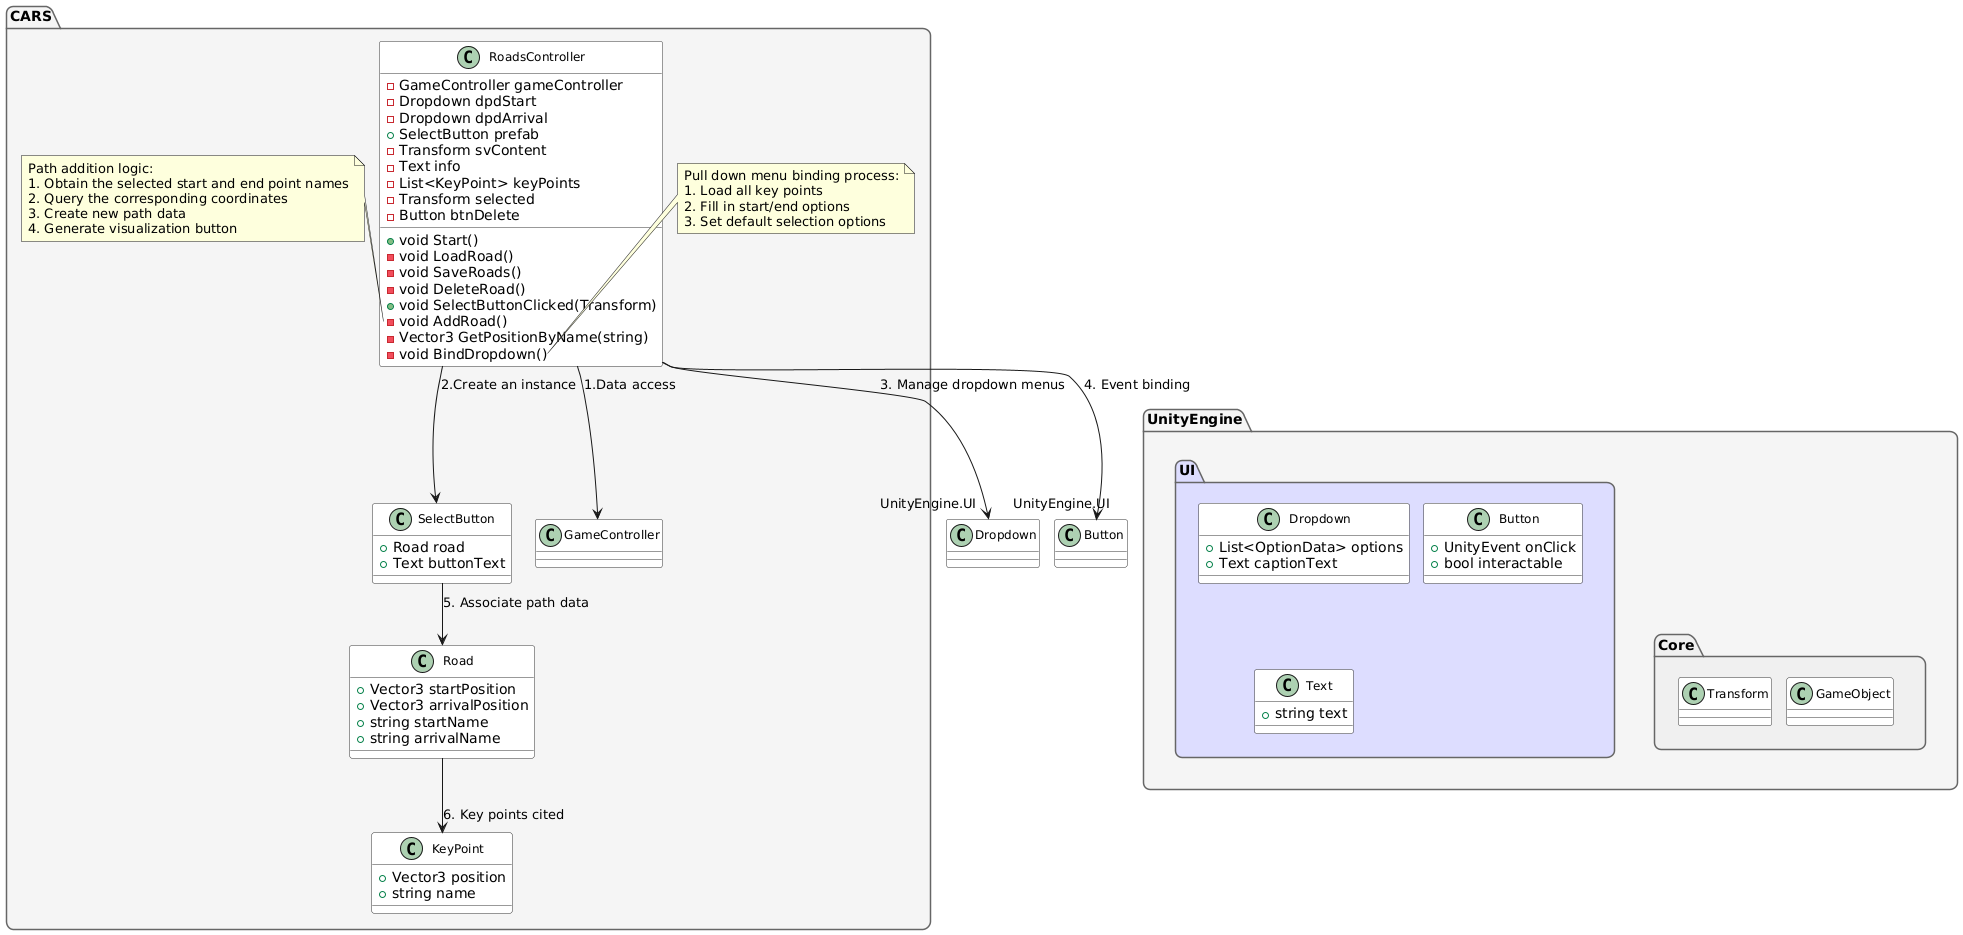

The diagram above was rendered by PlantUML. Its source (embedded in the PNG):
@startuml
!pragma useVerticalIf on
!pragma strict
top to bottom direction

' 核心控制器层（顶部）
namespace CARS {
class RoadsController {
  - GameController gameController
  - Dropdown dpdStart
  - Dropdown dpdArrival
  + SelectButton prefab
  - Transform svContent
  - Text info
  - List<KeyPoint> keyPoints
  - Transform selected
  - Button btnDelete

  + void Start()
  - void LoadRoad()
  - void SaveRoads()
  - void DeleteRoad()
  + void SelectButtonClicked(Transform)
  - void AddRoad()
  - Vector3 GetPositionByName(string)
  - void BindDropdown()
}

class SelectButton {
  + Road road
  + Text buttonText
}

class Road {
  + Vector3 startPosition
  + Vector3 arrivalPosition
  + string startName
  + string arrivalName
}

class KeyPoint {
  + Vector3 position
  + string name
}
}

' 垂直排列技术栈
package "UnityEngine.UI" #DDDDFF {
  class Dropdown {
    + List<OptionData> options
    + Text captionText
  }
  class Button {
    + UnityEvent onClick
    + bool interactable
  }
  class Text {
    + string text
  }
}

package "UnityEngine.Core" #F0F0F0 {
  class Transform
  class GameObject
}

' 数据流动关系
CARS.RoadsController --> CARS.GameController : 1.Data access
CARS.RoadsController --> CARS.SelectButton : 2.Create an instance
CARS.RoadsController --> "UnityEngine.UI".Dropdown : 3. Manage dropdown menus
CARS.RoadsController --> "UnityEngine.UI".Button : 4. Event binding

CARS.SelectButton --> CARS.Road : 5. Associate path data
CARS.Road --> CARS.KeyPoint : 6. Key points cited

' 布局优化
CARS.RoadsController -[hidden]down-> "UnityEngine.UI"
"UnityEngine.UI" -[hidden]down-> "UnityEngine.Core"

note right of CARS.RoadsController::BindDropdown
Pull down menu binding process:
1. Load all key points
2. Fill in start/end options
3. Set default selection options
end note

note left of CARS.RoadsController::AddRoad
Path addition logic:
1. Obtain the selected start and end point names
2. Query the corresponding coordinates
3. Create new path data
4. Generate visualization button
end note

skinparam package<<CARS>> {
  BackgroundColor #DDFFDD
  BorderColor #009900
  FontSize 14
}

skinparam package {
  BackgroundColor #F5F5F5
  BorderColor #666666
  RoundCorner 15
}

skinparam class {
  BackgroundColor #FFFFFF
  BorderColor #333333
  FontSize 12
}

skinparam nodesep 15
skinparam ranksep 20
@enduml